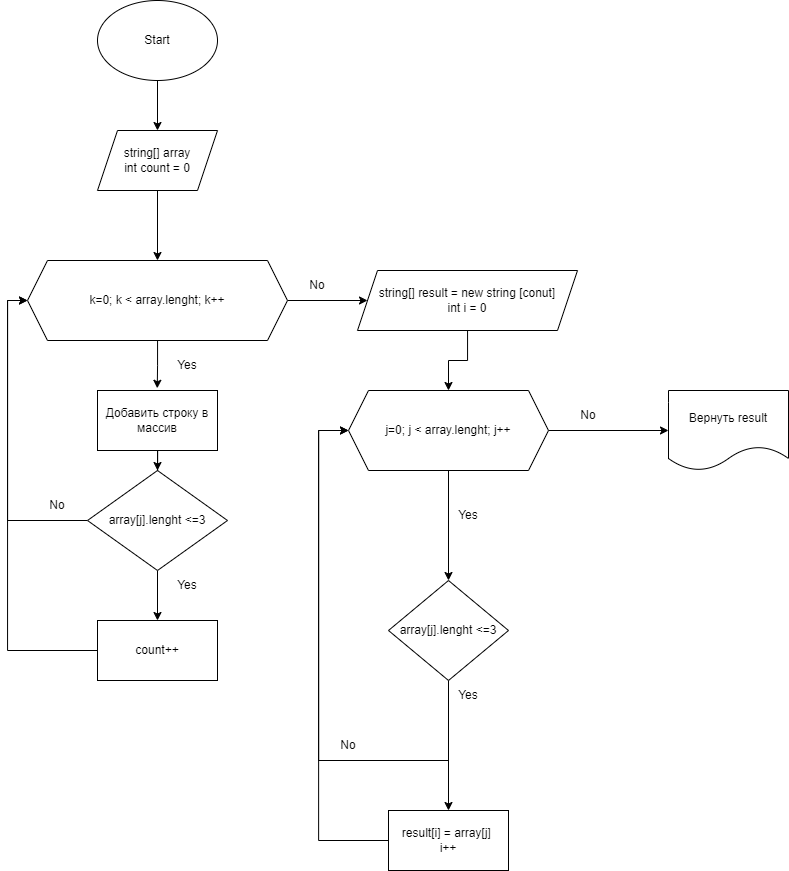

The diagram above was exported from draw.io. Its source (the exported page's mxGraphModel, read from the mxfile embedded in the PNG):
<mxGraphModel dx="1673" dy="896" grid="1" gridSize="10" guides="1" tooltips="1" connect="1" arrows="1" fold="1" page="1" pageScale="1" pageWidth="827" pageHeight="1169" background="#ffffff" math="0" shadow="0">
  <root>
    <mxCell id="0" />
    <mxCell id="1" parent="0" />
    <mxCell id="jLwu4CTQdW_5UHy1GA1D-3" value="" style="edgeStyle=orthogonalEdgeStyle;rounded=0;orthogonalLoop=1;jettySize=auto;html=1;" edge="1" parent="1" source="jLwu4CTQdW_5UHy1GA1D-1" target="jLwu4CTQdW_5UHy1GA1D-2">
      <mxGeometry relative="1" as="geometry" />
    </mxCell>
    <mxCell id="jLwu4CTQdW_5UHy1GA1D-1" value="Start" style="ellipse;whiteSpace=wrap;html=1;" vertex="1" parent="1">
      <mxGeometry x="130" y="40" width="120" height="80" as="geometry" />
    </mxCell>
    <mxCell id="jLwu4CTQdW_5UHy1GA1D-30" value="" style="edgeStyle=orthogonalEdgeStyle;rounded=0;orthogonalLoop=1;jettySize=auto;html=1;" edge="1" parent="1" source="jLwu4CTQdW_5UHy1GA1D-2" target="jLwu4CTQdW_5UHy1GA1D-29">
      <mxGeometry relative="1" as="geometry" />
    </mxCell>
    <mxCell id="jLwu4CTQdW_5UHy1GA1D-2" value="string[] array&lt;br&gt;int count = 0" style="shape=parallelogram;perimeter=parallelogramPerimeter;whiteSpace=wrap;html=1;fixedSize=1;" vertex="1" parent="1">
      <mxGeometry x="130" y="170" width="120" height="60" as="geometry" />
    </mxCell>
    <mxCell id="jLwu4CTQdW_5UHy1GA1D-9" value="" style="edgeStyle=orthogonalEdgeStyle;rounded=0;orthogonalLoop=1;jettySize=auto;html=1;" edge="1" parent="1" source="jLwu4CTQdW_5UHy1GA1D-6" target="jLwu4CTQdW_5UHy1GA1D-8">
      <mxGeometry relative="1" as="geometry" />
    </mxCell>
    <mxCell id="jLwu4CTQdW_5UHy1GA1D-27" value="" style="edgeStyle=orthogonalEdgeStyle;rounded=0;orthogonalLoop=1;jettySize=auto;html=1;" edge="1" parent="1" source="jLwu4CTQdW_5UHy1GA1D-6" target="jLwu4CTQdW_5UHy1GA1D-26">
      <mxGeometry relative="1" as="geometry" />
    </mxCell>
    <mxCell id="jLwu4CTQdW_5UHy1GA1D-6" value="j=0; j &amp;lt; array.lenght; j++" style="shape=hexagon;perimeter=hexagonPerimeter2;whiteSpace=wrap;html=1;fixedSize=1;" vertex="1" parent="1">
      <mxGeometry x="381.00000000000006" y="430" width="200" height="80" as="geometry" />
    </mxCell>
    <mxCell id="jLwu4CTQdW_5UHy1GA1D-11" value="" style="edgeStyle=orthogonalEdgeStyle;rounded=0;orthogonalLoop=1;jettySize=auto;html=1;" edge="1" parent="1" source="jLwu4CTQdW_5UHy1GA1D-8" target="jLwu4CTQdW_5UHy1GA1D-10">
      <mxGeometry relative="1" as="geometry" />
    </mxCell>
    <mxCell id="jLwu4CTQdW_5UHy1GA1D-12" style="edgeStyle=orthogonalEdgeStyle;rounded=0;orthogonalLoop=1;jettySize=auto;html=1;entryX=0;entryY=0.5;entryDx=0;entryDy=0;" edge="1" parent="1" source="jLwu4CTQdW_5UHy1GA1D-8" target="jLwu4CTQdW_5UHy1GA1D-6">
      <mxGeometry relative="1" as="geometry">
        <Array as="points">
          <mxPoint x="481.06" y="800" />
          <mxPoint x="351.06" y="800" />
          <mxPoint x="351.06" y="470" />
        </Array>
      </mxGeometry>
    </mxCell>
    <mxCell id="jLwu4CTQdW_5UHy1GA1D-8" value="array[j].lenght &amp;lt;=3" style="rhombus;whiteSpace=wrap;html=1;" vertex="1" parent="1">
      <mxGeometry x="421.00000000000006" y="620" width="120" height="100" as="geometry" />
    </mxCell>
    <mxCell id="jLwu4CTQdW_5UHy1GA1D-25" style="edgeStyle=orthogonalEdgeStyle;rounded=0;orthogonalLoop=1;jettySize=auto;html=1;entryX=0;entryY=0.5;entryDx=0;entryDy=0;" edge="1" parent="1" source="jLwu4CTQdW_5UHy1GA1D-10" target="jLwu4CTQdW_5UHy1GA1D-6">
      <mxGeometry relative="1" as="geometry">
        <Array as="points">
          <mxPoint x="351.06" y="880" />
          <mxPoint x="351.06" y="470" />
        </Array>
      </mxGeometry>
    </mxCell>
    <mxCell id="jLwu4CTQdW_5UHy1GA1D-10" value="result[i] = array[j]&amp;nbsp;&lt;br&gt;i++" style="whiteSpace=wrap;html=1;" vertex="1" parent="1">
      <mxGeometry x="421.00000000000006" y="850" width="120" height="60" as="geometry" />
    </mxCell>
    <mxCell id="jLwu4CTQdW_5UHy1GA1D-20" value="Yes" style="text;html=1;strokeColor=none;fillColor=none;align=center;verticalAlign=middle;whiteSpace=wrap;rounded=0;" vertex="1" parent="1">
      <mxGeometry x="471.00000000000006" y="540" width="60" height="30" as="geometry" />
    </mxCell>
    <mxCell id="jLwu4CTQdW_5UHy1GA1D-21" value="Yes" style="text;html=1;strokeColor=none;fillColor=none;align=center;verticalAlign=middle;whiteSpace=wrap;rounded=0;" vertex="1" parent="1">
      <mxGeometry x="471.00000000000006" y="720" width="60" height="30" as="geometry" />
    </mxCell>
    <mxCell id="jLwu4CTQdW_5UHy1GA1D-22" value="No" style="text;html=1;strokeColor=none;fillColor=none;align=center;verticalAlign=middle;whiteSpace=wrap;rounded=0;" vertex="1" parent="1">
      <mxGeometry x="351.00000000000006" y="770" width="60" height="30" as="geometry" />
    </mxCell>
    <mxCell id="jLwu4CTQdW_5UHy1GA1D-26" value="Вернуть result" style="shape=document;whiteSpace=wrap;html=1;boundedLbl=1;" vertex="1" parent="1">
      <mxGeometry x="701" y="430" width="120" height="80" as="geometry" />
    </mxCell>
    <mxCell id="jLwu4CTQdW_5UHy1GA1D-28" value="No" style="text;html=1;strokeColor=none;fillColor=none;align=center;verticalAlign=middle;whiteSpace=wrap;rounded=0;" vertex="1" parent="1">
      <mxGeometry x="591" y="440" width="60" height="30" as="geometry" />
    </mxCell>
    <mxCell id="jLwu4CTQdW_5UHy1GA1D-32" value="" style="edgeStyle=orthogonalEdgeStyle;rounded=0;orthogonalLoop=1;jettySize=auto;html=1;entryX=0.498;entryY=-0.037;entryDx=0;entryDy=0;entryPerimeter=0;" edge="1" parent="1" source="jLwu4CTQdW_5UHy1GA1D-29" target="jLwu4CTQdW_5UHy1GA1D-37">
      <mxGeometry relative="1" as="geometry">
        <mxPoint x="190" y="420" as="targetPoint" />
      </mxGeometry>
    </mxCell>
    <mxCell id="jLwu4CTQdW_5UHy1GA1D-40" value="" style="edgeStyle=orthogonalEdgeStyle;rounded=0;orthogonalLoop=1;jettySize=auto;html=1;" edge="1" parent="1" source="jLwu4CTQdW_5UHy1GA1D-29" target="jLwu4CTQdW_5UHy1GA1D-39">
      <mxGeometry relative="1" as="geometry" />
    </mxCell>
    <mxCell id="jLwu4CTQdW_5UHy1GA1D-29" value="k=0; k &amp;lt; array.lenght; k++" style="shape=hexagon;perimeter=hexagonPerimeter2;whiteSpace=wrap;html=1;fixedSize=1;" vertex="1" parent="1">
      <mxGeometry x="60" y="300" width="260" height="80" as="geometry" />
    </mxCell>
    <mxCell id="jLwu4CTQdW_5UHy1GA1D-34" value="" style="edgeStyle=orthogonalEdgeStyle;rounded=0;orthogonalLoop=1;jettySize=auto;html=1;" edge="1" parent="1" source="jLwu4CTQdW_5UHy1GA1D-31" target="jLwu4CTQdW_5UHy1GA1D-33">
      <mxGeometry relative="1" as="geometry" />
    </mxCell>
    <mxCell id="jLwu4CTQdW_5UHy1GA1D-53" style="edgeStyle=orthogonalEdgeStyle;rounded=0;orthogonalLoop=1;jettySize=auto;html=1;entryX=0;entryY=0.5;entryDx=0;entryDy=0;" edge="1" parent="1" source="jLwu4CTQdW_5UHy1GA1D-31" target="jLwu4CTQdW_5UHy1GA1D-29">
      <mxGeometry relative="1" as="geometry">
        <Array as="points">
          <mxPoint x="40" y="560" />
          <mxPoint x="40" y="340" />
        </Array>
      </mxGeometry>
    </mxCell>
    <mxCell id="jLwu4CTQdW_5UHy1GA1D-31" value="array[j].lenght &amp;lt;=3" style="rhombus;whiteSpace=wrap;html=1;" vertex="1" parent="1">
      <mxGeometry x="120" y="510" width="140" height="100" as="geometry" />
    </mxCell>
    <mxCell id="jLwu4CTQdW_5UHy1GA1D-35" style="edgeStyle=orthogonalEdgeStyle;rounded=0;orthogonalLoop=1;jettySize=auto;html=1;entryX=0;entryY=0.5;entryDx=0;entryDy=0;" edge="1" parent="1" source="jLwu4CTQdW_5UHy1GA1D-33" target="jLwu4CTQdW_5UHy1GA1D-29">
      <mxGeometry relative="1" as="geometry">
        <Array as="points">
          <mxPoint x="40" y="690" />
          <mxPoint x="40" y="340" />
        </Array>
      </mxGeometry>
    </mxCell>
    <mxCell id="jLwu4CTQdW_5UHy1GA1D-33" value="count++" style="whiteSpace=wrap;html=1;" vertex="1" parent="1">
      <mxGeometry x="130" y="660" width="120" height="60" as="geometry" />
    </mxCell>
    <mxCell id="jLwu4CTQdW_5UHy1GA1D-38" style="edgeStyle=orthogonalEdgeStyle;rounded=0;orthogonalLoop=1;jettySize=auto;html=1;entryX=0.5;entryY=0;entryDx=0;entryDy=0;" edge="1" parent="1" source="jLwu4CTQdW_5UHy1GA1D-37" target="jLwu4CTQdW_5UHy1GA1D-31">
      <mxGeometry relative="1" as="geometry" />
    </mxCell>
    <mxCell id="jLwu4CTQdW_5UHy1GA1D-37" value="Добавить строку в массив" style="whiteSpace=wrap;html=1;" vertex="1" parent="1">
      <mxGeometry x="130" y="430" width="120" height="60" as="geometry" />
    </mxCell>
    <mxCell id="jLwu4CTQdW_5UHy1GA1D-52" style="edgeStyle=orthogonalEdgeStyle;rounded=0;orthogonalLoop=1;jettySize=auto;html=1;entryX=0.5;entryY=0;entryDx=0;entryDy=0;" edge="1" parent="1" source="jLwu4CTQdW_5UHy1GA1D-39" target="jLwu4CTQdW_5UHy1GA1D-6">
      <mxGeometry relative="1" as="geometry" />
    </mxCell>
    <mxCell id="jLwu4CTQdW_5UHy1GA1D-39" value="string[] result = new string [conut]&lt;br&gt;int i = 0" style="shape=parallelogram;perimeter=parallelogramPerimeter;whiteSpace=wrap;html=1;fixedSize=1;" vertex="1" parent="1">
      <mxGeometry x="390" y="310" width="220" height="60" as="geometry" />
    </mxCell>
    <mxCell id="jLwu4CTQdW_5UHy1GA1D-54" value="Yes" style="text;html=1;strokeColor=none;fillColor=none;align=center;verticalAlign=middle;whiteSpace=wrap;rounded=0;" vertex="1" parent="1">
      <mxGeometry x="190.00000000000006" y="610" width="60" height="30" as="geometry" />
    </mxCell>
    <mxCell id="jLwu4CTQdW_5UHy1GA1D-55" value="Yes" style="text;html=1;strokeColor=none;fillColor=none;align=center;verticalAlign=middle;whiteSpace=wrap;rounded=0;" vertex="1" parent="1">
      <mxGeometry x="190.00000000000006" y="390" width="60" height="30" as="geometry" />
    </mxCell>
    <mxCell id="jLwu4CTQdW_5UHy1GA1D-56" value="No" style="text;html=1;strokeColor=none;fillColor=none;align=center;verticalAlign=middle;whiteSpace=wrap;rounded=0;" vertex="1" parent="1">
      <mxGeometry x="60" y="530" width="60" height="30" as="geometry" />
    </mxCell>
    <mxCell id="jLwu4CTQdW_5UHy1GA1D-57" value="No" style="text;html=1;strokeColor=none;fillColor=none;align=center;verticalAlign=middle;whiteSpace=wrap;rounded=0;" vertex="1" parent="1">
      <mxGeometry x="320" y="310" width="60" height="30" as="geometry" />
    </mxCell>
  </root>
</mxGraphModel>